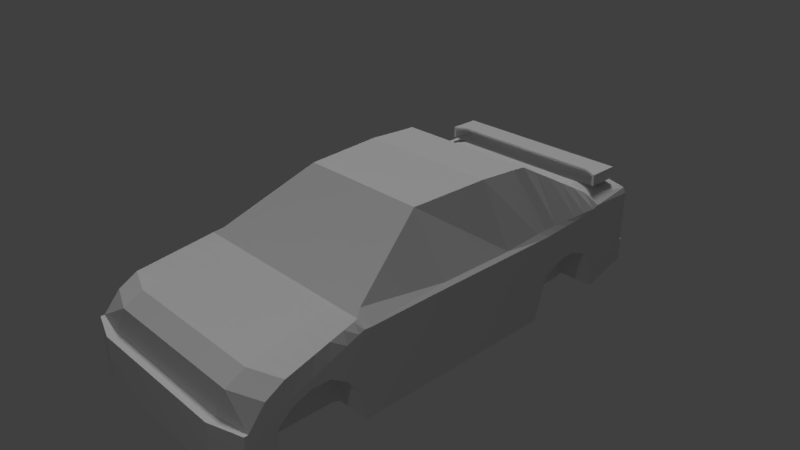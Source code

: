 # Source: evo.blend  (saved by Blender 2.79.0; exported with 4.5.12 LTS)
import bpy
from mathutils import Matrix  # noqa: F401  (used for matrix-valued properties, if any)

bpy.ops.wm.read_factory_settings(use_empty=True)
scene = bpy.context.scene
scene.name = 'Scene'

# ---- collections
col_collection_1 = bpy.data.collections.new('Collection 1'); scene.collection.children.link(col_collection_1)

# ---- materials (node trees are filled in below, after node groups)
mat_material = bpy.data.materials.new('Material')
mat_material.alpha_threshold = 0.0
mat_material.use_transparent_shadow = False
mat_material.roughness = 0.5
mat_material.line_color = (0.0, 0.0, 0.0, 1.0)

# ---- material node trees

# ---- world
world_world = bpy.data.worlds.new('World'); scene.world = world_world
world_world.color = (0.05088, 0.05088, 0.05088)
world_world.use_sun_shadow = False
world_world.sun_shadow_jitter_overblur = 0.0
world_world.cycles.sampling_method = 'MANUAL'

# ---- cameras
cam_camera = bpy.data.cameras.new('Camera')
cam_camera.clip_end = 100.0
cam_camera.lens = 35.0
cam_camera.sensor_width = 32.0
cam_camera.sensor_height = 18.0
cam_camera.ortho_scale = 7.314
cam_camera.dof.focus_distance = 0.0
cam_camera.dof.aperture_fstop = 128.0

# ---- lights
light_x = bpy.data.lights.new('サン', 'SUN')
light_x.transmission_factor = 0.0
light_x.angle = 0.1993
light_x.energy = 1.0
light_x.shadow_buffer_clip_start = 0.5
light_x.shadow_soft_size = 0.1
light_x.shadow_cascade_max_distance = 1000.0
light_lamp = bpy.data.lights.new('Lamp', 'POINT')
light_lamp.transmission_factor = 0.0
light_lamp.cutoff_distance = 30.0
light_lamp.energy = 100.0
light_lamp.shadow_buffer_clip_start = 1.001
light_lamp.shadow_soft_size = 0.1
light_lamp.shadow_maximum_resolution = 0.006
light_lamp.use_absolute_resolution = True

# ---- meshes
me_cube = bpy.data.meshes.new('Cube')
me_cube.from_pydata([(0.5942, 1.0, -1.0), (0.5942, -1.404, -1.0), (-1.085e-06, -3.141, -0.3451), (0.5942, -3.141, -0.3451), (0.5942, 1.0, 1.054), (0.5942, -1.404, 0.2822), (-1.043e-06, -3.022, -0.3451), (-5.062e-07, -3.022, -1.0), (0.5942, -0.1122, -1.0), (0.5942, -3.022, -0.3451), (0.5942, -0.1122, 1.02), (0.5942, -3.022, -1.0), (0.5942, 1.75, -1.0), (0.5942, -2.886, -1.0), (0.5942, 1.75, 1.012), (0.5942, -2.886, -0.07003), (0.5942, 2.691, -0.9773), (-4.573e-07, -2.886, -1.0), (0.5942, 2.691, 0.4768), (-9.937e-07, -2.886, -0.07003), (0.5942, 3.453, -0.762), (-8.993e-07, -2.622, 0.07545), (0.5942, 3.453, 0.4429), (-3.628e-07, -2.622, -1.0), (0.5942, 2.798, -0.9471), (0.5942, 2.798, 0.4721), (0.5942, -2.622, 0.07545), (0.5942, -2.622, -1.0), (1.788e-07, 1.0, -1.0), (0.0, -1.404, -1.0), (2.384e-07, 1.0, 1.054), (-5.364e-07, -1.404, 0.2822), (-1.192e-07, -0.1122, 1.02), (5.96e-08, -0.1122, -1.0), (3.576e-07, 1.75, -1.0), (4.768e-07, 1.75, 1.012), (5.96e-07, 2.691, -0.9773), (7.153e-07, 2.691, 0.4768), (8.345e-07, 3.453, -0.762), (9.537e-07, 3.453, 0.4429), (7.153e-07, 2.798, 0.4721), (6.557e-07, 2.798, -0.9471), (0.5942, -3.141, -1.0), (-5.484e-07, -3.141, -1.0), (1.517, -0.1122, -1.0), (1.517, -1.404, -1.0), (1.517, 1.0, -1.0), (1.001, 1.0, 1.054), (1.407, -1.404, 0.2822), (1.517, -2.939, -1.0), (1.517, -2.939, -0.3451), (0.9349, -0.1122, 1.02), (1.517, -2.992, -1.0), (1.509, -2.454, 0.07545), (1.509, -2.71, -0.07003), (1.517, -2.622, -1.0), (1.517, -2.886, -1.0), (1.517, -2.992, -0.3451), (1.517, 1.75, -0.3984), (1.031, 1.75, 1.012), (1.517, 2.691, -0.4485), (1.344, 2.691, 0.4768), (1.517, 3.453, -0.762), (1.405, 3.453, 0.3775), (1.517, 2.798, -0.9471), (1.351, 2.798, 0.4066), (-8.937e-07, -3.141, -0.5785), (0.5942, -3.141, -0.5785), (-8.026e-07, -2.886, -0.4014), (-7.081e-07, -2.622, -0.3078), (-8.514e-07, -3.022, -0.5785), (-3.453e-07, -1.404, -0.1747), (1.517, 1.0, 0.199), (1.517, -1.404, 0.1882), (1.517, -2.939, -0.5785), (1.517, -0.1122, 0.1999), (1.517, 1.75, 0.199), (1.517, -2.886, -0.4014), (1.517, -2.992, -0.5785), (1.517, 2.691, 0.26), (1.517, 3.453, 0.2883), (1.517, -2.622, -0.3078), (1.517, 2.798, 0.2905), (0.5942, -1.298, -1.0), (1.517, -1.298, -1.0), (0.5942, -1.298, 0.3431), (-5.02e-07, -1.298, 0.3431), (4.922e-09, -1.298, -1.0), (1.326, -1.298, 0.3431), (1.517, -1.298, 0.1892), (0.5942, -3.141, -0.5551), (1.465, 1.0, 0.2377), (1.517, -1.404, 0.1976), (1.517, -2.939, -0.5551), (1.459, 1.75, 0.2802), (1.517, -2.886, -0.3683), (1.517, -2.992, -0.5551), (1.517, 2.691, 0.2817), (1.477, 3.453, 0.3565), (1.517, -2.622, -0.2695), (1.517, 2.798, 0.3087), (-9.128e-07, -3.141, -0.5551), (-8.217e-07, -2.886, -0.3683), (-7.272e-07, -2.622, -0.2695), (-8.705e-07, -3.022, -0.5551), (-3.644e-07, -1.404, -0.129), (1.459, -0.1122, 0.2414), (1.498, -1.298, 0.2046), (1.056, 3.453, 0.4429), (1.056, 2.691, -0.4485), (1.056, 2.798, -0.9471), (0.7976, 1.0, 1.054), (0.7645, -0.1122, 1.02), (1.056, -3.022, -1.0), (1.056, -2.886, -1.0), (1.0, -1.404, 0.2822), (1.056, -2.622, 0.07545), (1.056, 3.453, -0.762), (1.056, -0.1122, -1.0), (1.056, -1.404, -1.0), (1.056, 2.798, 0.4721), (1.056, -3.141, -1.0), (1.056, -3.141, -0.3451), (1.056, -2.622, -1.0), (0.7645, 1.75, 1.012), (1.056, 2.691, 0.4768), (1.056, -3.022, -0.3451), (1.056, -2.886, -0.07003), (1.056, 1.75, -0.3984), (1.056, 1.0, -1.0), (1.056, -3.141, -0.5785), (1.056, -1.298, -1.0), (0.96, -1.298, 0.3431), (1.056, -3.141, -0.5551), (-7.256e-08, -1.648, -1.0), (-1.451e-07, -1.891, -1.0), (-2.177e-07, -2.135, -1.0), (-2.903e-07, -2.378, -1.0), (-6.09e-07, -1.648, 0.2408), (-6.816e-07, -1.891, 0.1995), (-7.541e-07, -2.135, 0.1581), (-8.267e-07, -2.378, 0.1168), (0.5942, -2.378, -1.0), (0.5942, -2.135, -1.0), (0.5942, -1.891, -1.0), (0.5942, -1.648, -1.0), (0.5942, -1.648, 0.2408), (0.5942, -1.891, 0.1995), (0.5942, -2.135, 0.1581), (0.5942, -2.378, 0.1168), (1.517, -2.378, -0.2867), (1.517, -2.135, -0.2057), (1.517, -1.891, -0.2057), (1.517, -1.648, -0.3633), (1.427, -1.614, 0.2408), (1.447, -1.824, 0.1995), (1.468, -2.034, 0.1581), (1.488, -2.244, 0.1168), (1.517, -1.648, 0.08901), (1.517, -1.891, -0.01018), (1.517, -2.135, -0.1094), (1.517, -2.378, -0.2086), (-4.179e-07, -1.648, -0.2013), (-4.904e-07, -1.891, -0.2279), (-5.63e-07, -2.135, -0.2545), (-6.356e-07, -2.378, -0.2811), (-4.37e-07, -1.648, -0.1571), (-5.095e-07, -1.891, -0.1852), (-5.821e-07, -2.135, -0.2133), (-6.547e-07, -2.378, -0.2414), (1.517, -1.648, 0.1042), (1.517, -1.891, 0.01077), (1.517, -2.135, -0.08264), (1.517, -2.378, -0.176), (1.044, -2.378, 0.1168), (1.033, -2.135, 0.1581), (1.022, -1.891, 0.1995), (1.011, -1.648, 0.2408), (1.056, -1.648, -0.3633), (1.056, -1.891, -0.2057), (1.056, -2.135, -0.2057), (1.056, -2.378, -0.2867), (1.019, 2.691, -0.9773), (0.7814, 1.0, 1.054), (1.019, -3.022, -1.0), (0.9681, -1.404, 0.2822), (1.019, 3.453, -0.762), (1.019, -1.404, -1.0), (1.019, -3.141, -0.3451), (1.019, -2.622, -1.0), (1.019, 2.691, 0.4768), (1.019, -2.886, -0.07003), (1.019, 1.0, -1.0), (1.019, 3.453, 0.4429), (1.019, 2.798, -0.9471), (0.751, -0.1122, 1.02), (1.019, -2.886, -1.0), (1.019, -2.622, 0.07545), (1.019, -0.1122, -1.0), (1.019, 2.798, 0.4721), (1.019, -3.141, -1.0), (0.751, 1.75, 1.012), (1.019, -3.022, -0.3451), (1.019, 1.75, -1.0), (1.019, -3.141, -0.5785), (1.019, -1.298, -1.0), (0.9309, -1.298, 0.3431), (1.019, -3.141, -0.5551), (1.019, -2.378, -1.0), (1.019, -2.135, -1.0), (1.019, -1.891, -1.0), (1.019, -1.648, -1.0), (0.9782, -1.648, 0.2408), (0.9884, -1.891, 0.1995), (0.9985, -2.135, 0.1581), (1.009, -2.378, 0.1168), (-3.512e-07, -2.583, -1.0), (-8.877e-07, -2.583, 0.08204), (0.5942, -2.583, 0.08204), (1.505, -2.42, 0.08204), (1.517, -2.583, -0.2919), (-6.965e-07, -2.583, -0.3035), (-7.156e-07, -2.583, -0.265), (1.517, -2.583, -0.2546), (1.056, -2.583, -0.4687), (0.5942, -2.583, -1.0), (1.517, -2.583, -0.4687), (1.054, -2.583, 0.08204), (1.019, -2.583, -1.0), (1.017, -2.583, 0.08204), (0.5942, -1.478, -1.0), (1.517, -1.478, -0.5971), (1.004, -1.478, 0.2696), (-2.208e-08, -1.478, -1.0), (-5.585e-07, -1.478, 0.2696), (0.5942, -1.478, 0.2696), (1.413, -1.468, 0.2696), (1.517, -1.478, 0.158), (-3.674e-07, -1.478, -0.1828), (-3.865e-07, -1.478, -0.1376), (1.517, -1.478, 0.1692), (1.056, -1.478, -0.5971), (0.9712, -1.478, 0.2696), (1.019, -1.478, -1.0), (0.5942, 1.938, 0.9047), (0.5942, 2.126, 0.7977), (0.5942, 2.314, 0.6907), (0.5942, 2.503, 0.5838), (0.5942, 1.938, -0.9955), (0.5942, 2.126, -0.9909), (0.5942, 2.314, -0.9864), (0.5942, 2.503, -0.9818), (4.053e-07, 1.938, -0.9955), (4.53e-07, 2.126, -0.9909), (5.007e-07, 2.314, -0.9864), (5.484e-07, 2.503, -0.9818), (5.245e-07, 1.938, 0.9047), (5.722e-07, 2.126, 0.7977), (6.199e-07, 2.314, 0.6907), (6.676e-07, 2.503, 0.5838), (1.085, 1.938, 0.9047), (1.159, 2.126, 0.7977), (1.227, 2.314, 0.6907), (1.292, 2.503, 0.5838), (1.517, 1.938, -0.3004), (1.517, 2.126, -0.2459), (1.517, 2.314, -0.2413), (1.517, 2.503, -0.3204), (1.517, 1.938, 0.2112), (1.517, 2.126, 0.2234), (1.517, 2.314, 0.2356), (1.517, 2.503, 0.2478), (1.47, 1.938, 0.2805), (1.482, 2.126, 0.2808), (1.494, 2.314, 0.2811), (1.505, 2.503, 0.2814), (1.056, 2.503, -0.3204), (1.056, 2.314, -0.2413), (1.056, 2.126, -0.2459), (1.056, 1.938, -0.3004), (0.8227, 1.938, 0.9047), (0.8809, 2.126, 0.7977), (0.9391, 2.314, 0.6907), (0.9973, 2.503, 0.5838), (0.8045, 1.938, 0.9047), (0.8581, 2.126, 0.7977), (0.9117, 2.314, 0.6907), (0.9652, 2.503, 0.5838), (1.019, 2.503, -0.9818), (1.019, 2.314, -0.9864), (1.019, 2.126, -0.9909), (1.019, 1.938, -0.9955), (0.5942, 1.581, -1.0), (0.5942, 1.581, 1.021), (4.233e-07, 1.581, 1.021), (3.175e-07, 1.581, -1.0), (1.517, 1.581, -1.0), (1.014, 1.581, 1.021), (1.517, 1.581, 0.199), (1.46, 1.581, 0.2707), (0.772, 1.581, 1.021), (1.056, 1.581, -1.0), (1.019, 1.581, -1.0), (0.7578, 1.581, 1.021), (-6.909e-07, -3.141, -0.8261), (-5.998e-07, -2.886, -0.753), (-5.053e-07, -2.622, -0.7144), (-6.486e-07, -3.022, -0.8261), (-1.425e-07, -1.404, -0.6595), (1.517, -0.1122, -0.5049), (0.5942, -3.141, -0.8261), (0.5942, 3.453, -0.442), (8.661e-07, 3.453, -0.442), (1.517, 1.0, -0.5053), (1.517, -1.404, -0.5097), (1.517, -2.939, -0.8261), (1.517, 1.75, -0.1519), (1.517, -2.886, -0.753), (1.517, -2.992, -0.8261), (1.517, 2.691, -0.1562), (1.517, 3.453, -0.4414), (1.517, -2.622, -0.7144), (1.517, 2.798, -0.4365), (1.517, -1.298, -0.5093), (1.056, 3.453, -0.4407), (1.056, -3.141, -0.8261), (1.517, -1.648, -0.1767), (1.517, -1.891, -0.125), (1.517, -2.135, -0.166), (1.517, -2.378, -0.2544), (-2.15e-07, -1.648, -0.6704), (-2.876e-07, -1.891, -0.6814), (-3.602e-07, -2.135, -0.6924), (-4.327e-07, -2.378, -0.7034), (1.019, -3.141, -0.8261), (1.019, 3.453, -0.4417), (1.517, -2.583, -0.3958), (-4.937e-07, -2.583, -0.7126), (-1.646e-07, -1.478, -0.6628), (1.517, -1.478, -0.2855), (1.517, 1.938, -0.08932), (1.517, 2.126, -0.05224), (1.517, 2.314, -0.04453), (1.517, 2.503, -0.08596), (1.517, 1.581, -0.5053), (0.5942, 3.539, -0.762), (8.345e-07, 3.539, -0.762), (1.019, 3.539, -0.762), (1.517, 3.48, -0.762), (1.056, 3.539, -0.762), (1.056, 3.539, -0.4407), (1.019, 3.539, -0.4417), (0.5942, 3.539, -0.442), (8.661e-07, 3.539, -0.442), (1.517, 3.48, -0.4414), (9.373e-07, 3.453, 0.2775), (0.5942, 3.453, 0.2775), (1.517, 3.453, 0.1959), (1.056, 3.453, 0.2777), (9.239e-07, 3.453, 0.2118), (0.5942, 3.453, 0.2118), (1.517, 3.453, 0.07598), (1.227, 3.453, 0.2123), (0.0, 3.453, -0.03599), (0.5942, 3.453, -0.03599), (1.517, 3.453, -0.03097), (1.056, 3.453, -0.03523), (0.5942, 3.402, 0.2118), (1.227, 3.402, 0.2123), (9.239e-07, 3.402, 0.2118), (0.0, 3.402, -0.03599), (0.5942, 3.402, -0.03599), (1.056, 3.402, -0.03523), (1.31, 3.385, 0.4767), (0.0, 3.385, 0.4767), (1.31, 2.946, 0.4767), (0.0, 2.946, 0.4767), (1.277, 3.385, 0.4767), (1.277, 2.946, 0.4767), (1.31, 2.946, 0.6392), (1.31, 3.385, 0.6392), (1.277, 2.946, 0.6392), (1.277, 3.385, 0.6392), (1.277, 2.946, 0.6099), (1.277, 3.385, 0.6099), (1.31, 3.385, 0.6099), (1.31, 2.946, 0.6099), (0.0, 3.032, 0.6392), (0.0, 3.385, 0.6392), (0.0, 3.032, 0.6099), (0.0, 3.385, 0.6099), (1.12, 3.032, 0.6392), (1.12, 3.032, 0.6099), (1.12, 3.385, 0.6099), (1.12, 3.385, 0.6392)], [], [(322, 64, 62, 320), (344, 296, 58, 316), (241, 119, 45, 231), (91, 47, 51, 106), (306, 23, 17, 305), (15, 19, 6, 9), (216, 225, 27, 23), (325, 121, 52, 318), (107, 88, 48, 92), (7, 11, 42, 43), (259, 247, 18, 37), (307, 7, 43, 304), (132, 115, 48, 88), (294, 293, 14, 35), (108, 120, 65, 63), (131, 118, 44, 84), (337, 216, 23, 306), (9, 6, 2, 3), (90, 3, 2, 101), (218, 217, 21, 26), (40, 25, 22, 39), (37, 18, 25, 40), (17, 13, 11, 7), (23, 27, 13, 17), (109, 110, 64, 60), (16, 36, 41, 24), (305, 17, 7, 307), (111, 112, 51, 47), (24, 41, 38, 20), (117, 186, 347, 349), (251, 255, 36, 16), (26, 21, 19, 15), (292, 295, 34, 12), (113, 114, 56, 49), (0, 8, 33, 28), (4, 30, 32, 10), (227, 116, 53, 219), (85, 86, 31, 5), (83, 1, 29, 87), (343, 267, 60, 319), (95, 54, 50, 93), (319, 60, 64, 322), (93, 50, 57, 96), (99, 53, 54, 95), (223, 219, 53, 99), (114, 123, 55, 56), (280, 124, 59, 260), (121, 113, 49, 52), (110, 117, 62, 64), (127, 126, 50, 54), (116, 127, 54, 53), (301, 128, 58, 296), (120, 125, 61, 65), (126, 122, 57, 50), (276, 109, 60, 267), (118, 129, 46, 44), (300, 111, 47, 297), (336, 220, 81, 321), (321, 81, 77, 317), (315, 74, 78, 318), (97, 79, 82, 100), (317, 77, 74, 315), (275, 271, 79, 97), (102, 68, 70, 104), (310, 67, 66, 304), (222, 221, 69, 103), (104, 70, 66, 101), (323, 89, 73, 314), (133, 130, 78, 96), (103, 69, 68, 102), (313, 72, 75, 309), (299, 298, 76, 94), (100, 82, 80, 98), (309, 75, 89, 323), (8, 83, 87, 33), (10, 32, 86, 85), (119, 131, 84, 45), (112, 132, 88, 51), (106, 51, 88, 107), (75, 106, 107, 89), (65, 100, 98, 63), (297, 299, 94, 59), (21, 103, 102, 19), (122, 133, 96, 57), (6, 104, 101, 2), (217, 222, 103, 21), (19, 102, 104, 6), (263, 275, 97, 61), (61, 97, 100, 65), (220, 223, 99, 81), (81, 99, 95, 77), (74, 93, 96, 78), (77, 95, 93, 74), (67, 90, 101, 66), (89, 107, 92, 73), (72, 91, 106, 75), (188, 207, 133, 122), (195, 206, 132, 112), (187, 205, 131, 119), (207, 204, 130, 133), (303, 183, 111, 300), (198, 192, 129, 118), (288, 182, 109, 276), (202, 188, 122, 126), (199, 190, 125, 120), (302, 203, 128, 301), (197, 191, 127, 116), (191, 202, 126, 127), (194, 186, 117, 110), (200, 184, 113, 121), (284, 201, 124, 280), (196, 189, 123, 114), (229, 197, 116, 227), (184, 196, 114, 113), (183, 195, 112, 111), (182, 194, 110, 109), (205, 198, 118, 131), (193, 199, 120, 108), (206, 185, 115, 132), (334, 200, 121, 325), (243, 187, 119, 241), (228, 208, 181, 224), (208, 209, 180, 181), (209, 210, 179, 180), (210, 211, 178, 179), (242, 212, 177, 232), (212, 213, 176, 177), (213, 214, 175, 176), (214, 215, 174, 175), (237, 240, 170, 158), (158, 170, 171, 159), (159, 171, 172, 160), (160, 172, 173, 161), (234, 239, 166, 138), (138, 166, 167, 139), (139, 167, 168, 140), (140, 168, 169, 141), (239, 238, 162, 166), (166, 162, 163, 167), (167, 163, 164, 168), (168, 164, 165, 169), (339, 237, 158, 326), (326, 158, 159, 327), (327, 159, 160, 328), (328, 160, 161, 329), (240, 236, 154, 170), (170, 154, 155, 171), (171, 155, 156, 172), (172, 156, 157, 173), (232, 177, 154, 236), (177, 176, 155, 154), (176, 175, 156, 155), (175, 174, 157, 156), (235, 234, 138, 146), (146, 138, 139, 147), (147, 139, 140, 148), (148, 140, 141, 149), (338, 233, 134, 330), (330, 134, 135, 331), (331, 135, 136, 332), (332, 136, 137, 333), (233, 230, 145, 134), (134, 145, 144, 135), (135, 144, 143, 136), (136, 143, 142, 137), (224, 181, 150, 226), (181, 180, 151, 150), (180, 179, 152, 151), (179, 178, 153, 152), (148, 149, 215, 214), (147, 148, 214, 213), (146, 147, 213, 212), (235, 146, 212, 242), (144, 145, 211, 210), (143, 144, 210, 209), (142, 143, 209, 208), (225, 142, 208, 228), (230, 1, 187, 243), (310, 42, 200, 334), (85, 5, 185, 206), (22, 25, 199, 193), (83, 8, 198, 205), (16, 24, 194, 182), (4, 10, 195, 183), (11, 13, 196, 184), (218, 26, 197, 229), (13, 27, 189, 196), (244, 14, 201, 284), (42, 11, 184, 200), (24, 20, 186, 194), (15, 9, 202, 191), (26, 15, 191, 197), (292, 12, 203, 302), (25, 18, 190, 199), (9, 3, 188, 202), (251, 16, 182, 288), (8, 0, 192, 198), (293, 4, 183, 303), (358, 356, 22, 108), (90, 67, 204, 207), (1, 83, 205, 187), (10, 85, 206, 195), (3, 90, 207, 188), (363, 364, 311, 312), (149, 218, 229, 215), (27, 225, 228, 189), (123, 224, 226, 55), (189, 228, 224, 123), (215, 229, 227, 174), (161, 173, 223, 220), (141, 169, 222, 217), (169, 165, 221, 222), (329, 161, 220, 336), (173, 157, 219, 223), (174, 227, 219, 157), (149, 141, 217, 218), (333, 137, 216, 337), (137, 142, 225, 216), (145, 230, 243, 211), (5, 235, 242, 185), (29, 1, 230, 233), (308, 29, 233, 338), (5, 31, 234, 235), (115, 232, 236, 48), (92, 48, 236, 240), (314, 73, 237, 339), (105, 71, 238, 239), (31, 105, 239, 234), (73, 92, 240, 237), (185, 242, 232, 115), (211, 243, 241, 178), (178, 241, 231, 153), (12, 248, 291, 203), (248, 249, 290, 291), (249, 250, 289, 290), (250, 251, 288, 289), (18, 247, 287, 190), (247, 246, 286, 287), (246, 245, 285, 286), (245, 244, 284, 285), (190, 287, 283, 125), (287, 286, 282, 283), (286, 285, 281, 282), (285, 284, 280, 281), (203, 291, 279, 128), (291, 290, 278, 279), (290, 289, 277, 278), (289, 288, 276, 277), (59, 94, 272, 260), (260, 272, 273, 261), (261, 273, 274, 262), (262, 274, 275, 263), (94, 76, 268, 272), (272, 268, 269, 273), (273, 269, 270, 274), (274, 270, 271, 275), (128, 279, 264, 58), (279, 278, 265, 264), (278, 277, 266, 265), (277, 276, 267, 266), (125, 283, 263, 61), (283, 282, 262, 263), (282, 281, 261, 262), (281, 280, 260, 261), (316, 58, 264, 340), (340, 264, 265, 341), (341, 265, 266, 342), (342, 266, 267, 343), (12, 34, 252, 248), (248, 252, 253, 249), (249, 253, 254, 250), (250, 254, 255, 251), (35, 14, 244, 256), (256, 244, 245, 257), (257, 245, 246, 258), (258, 246, 247, 259), (14, 293, 303, 201), (0, 292, 302, 192), (192, 302, 301, 129), (201, 303, 300, 124), (47, 91, 299, 297), (91, 72, 298, 299), (124, 300, 297, 59), (129, 301, 296, 46), (0, 28, 295, 292), (30, 4, 293, 294), (313, 46, 296, 344), (72, 313, 344, 298), (270, 342, 343, 271), (269, 341, 342, 270), (268, 340, 341, 269), (76, 316, 340, 268), (45, 314, 339, 231), (71, 308, 338, 238), (165, 333, 337, 221), (150, 329, 336, 226), (311, 335, 351, 352), (67, 310, 334, 204), (164, 332, 333, 165), (163, 331, 332, 164), (162, 330, 331, 163), (238, 338, 330, 162), (151, 328, 329, 150), (152, 327, 328, 151), (153, 326, 327, 152), (231, 339, 326, 153), (204, 334, 325, 130), (62, 117, 349, 348), (44, 309, 323, 84), (46, 313, 309, 44), (84, 323, 314, 45), (42, 310, 304, 43), (20, 38, 346, 345), (56, 317, 315, 49), (49, 315, 318, 52), (55, 321, 317, 56), (226, 336, 321, 55), (79, 319, 322, 82), (271, 343, 319, 79), (365, 320, 324, 366), (68, 305, 307, 70), (221, 337, 306, 69), (70, 307, 304, 66), (130, 325, 318, 78), (69, 306, 305, 68), (298, 344, 316, 76), (82, 322, 320, 80), (352, 345, 346, 353), (345, 352, 351, 347), (347, 351, 350, 349), (349, 350, 354, 348), (320, 62, 348, 354), (335, 324, 350, 351), (38, 312, 353, 346), (186, 20, 345, 347), (324, 320, 354, 350), (312, 311, 352, 353), (63, 357, 358, 108), (39, 22, 356, 355), (362, 360, 356, 358), (63, 98, 80, 357), (359, 360, 367, 369), (357, 361, 362, 358), (355, 356, 360, 359), (324, 311, 364, 366), (361, 365, 366, 362), (362, 366, 372, 368), (372, 371, 367, 368), (369, 367, 371, 370), (360, 362, 368, 367), (364, 363, 370, 371), (366, 364, 371, 372), (392, 391, 387, 389), (376, 378, 377, 374), (381, 379, 380, 382), (385, 384, 382, 380), (383, 386, 379, 381), (386, 385, 380, 379), (375, 373, 385, 386), (378, 375, 386, 383), (373, 377, 384, 385), (377, 378, 383, 384), (390, 389, 387, 388), (393, 392, 389, 390), (394, 393, 390, 388), (391, 394, 388, 387), (381, 382, 394, 391), (382, 384, 393, 394), (384, 383, 392, 393), (383, 381, 391, 392)])
_uv = me_cube.uv_layers.new(name='UVMap')
_uv.uv.foreach_set('vector', [0.2178, 0.8396, 0.2879, 0.8395, 0.2625, 0.9346, 0.2185, 0.9347, 0.2272, 0.6632, 0.2951, 0.6631, 0.2126, 0.6877, 0.1787, 0.6877, 0.8287, 0.9409, 0.8287, 0.883, 0.8931, 0.8825, 0.8931, 0.9405, 0.1239, 0.579, 0.0, 0.5787, 0.002984, 0.4173, 0.1233, 0.4177, 0.7594, 0.07525, 0.7195, 0.07525, 0.7195, 0.03695, 0.754, 0.03695, 0.9523, 0.6051, 0.9527, 0.6913, 0.9136, 0.692, 0.9132, 0.6059, 0.2951, 0.8883, 0.3781, 0.8883, 0.3781, 0.8939, 0.2951, 0.8939, 0.7438, 0.5395, 0.7195, 0.5395, 0.7201, 0.472, 0.7444, 0.4719, 0.7169, 0.2302, 0.6927, 0.2302, 0.704, 0.2147, 0.7195, 0.2148, 0.2951, 0.952, 0.3781, 0.952, 0.3781, 0.9692, 0.2951, 0.9692, 0.5075, 0.7812, 0.5904, 0.7812, 0.5905, 0.8085, 0.5076, 0.8086, 0.7438, 0.01713, 0.7195, 0.01713, 0.7195, 0.0, 0.7438, 0.0, 0.6416, 0.2302, 0.6473, 0.2147, 0.704, 0.2147, 0.6927, 0.2302, 0.507, 0.6475, 0.5899, 0.6475, 0.5899, 0.6719, 0.507, 0.6719, 0.655, 0.9191, 0.6549, 0.824, 0.6962, 0.824, 0.7039, 0.9191, 0.4425, 0.702, 0.4425, 0.5302, 0.5069, 0.5302, 0.5069, 0.702, 0.7596, 0.08089, 0.7195, 0.08089, 0.7195, 0.07525, 0.7594, 0.07525, 0.9727, 0.606, 0.9773, 0.6921, 0.9608, 0.693, 0.9563, 0.607, 0.7818, 0.6062, 0.8111, 0.6062, 0.8114, 0.6923, 0.7821, 0.6924, 0.5908, 0.04391, 0.5079, 0.04393, 0.5079, 0.0383, 0.5908, 0.03828, 0.5076, 0.824, 0.5905, 0.824, 0.5906, 0.9191, 0.5076, 0.9191, 0.5076, 0.8086, 0.5905, 0.8085, 0.5905, 0.824, 0.5076, 0.824, 0.2951, 0.9322, 0.3781, 0.9322, 0.3781, 0.952, 0.2951, 0.952, 0.2951, 0.8939, 0.3781, 0.8939, 0.3781, 0.9322, 0.2951, 0.9322, 0.5765, 0.9913, 0.5765, 0.9197, 0.6408, 0.9191, 0.6408, 0.9908, 0.3781, 0.1237, 0.2951, 0.1237, 0.2951, 0.1081, 0.3781, 0.1081, 0.754, 0.03695, 0.7195, 0.03695, 0.7195, 0.01713, 0.7438, 0.01713, 0.6183, 0.5632, 0.6136, 0.4019, 0.6374, 0.4019, 0.6467, 0.5632, 0.3781, 0.1081, 0.2951, 0.1081, 0.2951, 0.01236, 0.3781, 0.01236, 0.4425, 0.01236, 0.4374, 0.01236, 0.4374, 3.457e-08, 0.4425, 3.457e-08, 0.3781, 0.151, 0.2951, 0.151, 0.2951, 0.1237, 0.3781, 0.1237, 0.5908, 0.03828, 0.5079, 0.0383, 0.508, 3.406e-05, 0.591, 1.487e-05, 0.3781, 0.2847, 0.2951, 0.2847, 0.2951, 0.2603, 0.3781, 0.2603, 0.4425, 0.952, 0.4425, 0.9322, 0.5069, 0.9322, 0.5069, 0.9399, 0.3781, 0.3689, 0.3781, 0.5302, 0.2951, 0.5302, 0.2951, 0.3689, 0.5899, 0.5632, 0.5069, 0.5632, 0.5069, 0.4019, 0.5899, 0.4019, 0.655, 0.04389, 0.6552, 0.03826, 0.7185, 0.06258, 0.718, 0.06744, 0.5906, 0.2302, 0.5076, 0.2302, 0.5077, 0.2148, 0.5906, 0.2148, 0.3781, 0.702, 0.3781, 0.7175, 0.2951, 0.7175, 0.2951, 0.702, 0.1697, 0.7969, 0.2018, 0.7969, 0.2194, 0.8241, 0.1793, 0.8242, 0.2084, 0.01547, 0.1673, 0.04099, 0.2052, 0.007815, 0.2341, 0.007775, 0.1793, 0.8242, 0.2194, 0.8241, 0.2879, 0.8395, 0.2178, 0.8396, 0.2341, 0.007775, 0.2052, 0.007815, 0.2052, 0.0001235, 0.2341, 8.391e-05, 0.1949, 0.05379, 0.1473, 0.07818, 0.1673, 0.04099, 0.2084, 0.01547, 0.1928, 0.05943, 0.1463, 0.08304, 0.1473, 0.07818, 0.1949, 0.05379, 0.4425, 0.9322, 0.4425, 0.8939, 0.5069, 0.8939, 0.5069, 0.9322, 0.622, 0.6992, 0.6137, 0.6719, 0.6508, 0.6719, 0.6586, 0.6992, 0.4425, 0.9692, 0.4425, 0.952, 0.5069, 0.9399, 0.5069, 0.9476, 0.4425, 0.1081, 0.4425, 0.01236, 0.5069, 0.01236, 0.5069, 0.1081, 0.952, 0.5383, 0.9129, 0.539, 0.9131, 0.4718, 0.9527, 0.4718, 0.6552, 0.03826, 0.6554, 0.0, 0.7186, 0.02546, 0.7185, 0.06258, 0.9575, 0.8826, 0.9575, 0.9702, 0.8931, 0.9701, 0.8931, 0.8825, 0.6549, 0.824, 0.6549, 0.8085, 0.6953, 0.8085, 0.6962, 0.824, 0.9692, 0.5392, 0.9527, 0.5402, 0.9699, 0.4722, 0.9773, 0.4718, 0.7839, 0.9732, 0.7839, 1.0, 0.7195, 1.0, 0.7195, 0.9732, 0.4425, 0.5302, 0.4425, 0.3689, 0.5069, 0.3689, 0.5069, 0.5302, 0.6147, 0.6475, 0.6183, 0.5632, 0.6467, 0.5632, 0.6485, 0.6475, 0.2122, 0.0594, 0.1979, 0.05942, 0.2001, 0.05378, 0.2559, 0.05371, 0.2559, 0.05371, 0.2001, 0.05378, 0.213, 0.01546, 0.2612, 0.0154, 0.2713, 0.007724, 0.2373, 0.007771, 0.2373, 7.952e-05, 0.2713, 3.278e-05, 0.1192, 0.8243, 0.1222, 0.8243, 0.118, 0.8398, 0.1155, 0.8398, 0.2612, 0.0154, 0.213, 0.01546, 0.2373, 0.007771, 0.2713, 0.007724, 0.1189, 0.797, 0.1239, 0.797, 0.1222, 0.8243, 0.1192, 0.8243, 0.8077, 0.03695, 0.8031, 0.03695, 0.7784, 0.01713, 0.7816, 0.01713, 0.744, 0.6063, 0.7786, 0.6063, 0.7789, 0.6924, 0.7444, 0.6925, 0.8221, 0.08089, 0.8168, 0.08089, 0.8162, 0.07525, 0.8215, 0.07525, 0.7816, 0.01713, 0.7784, 0.01713, 0.7784, 0.0, 0.7816, 0.0, 0.2278, 0.2458, 0.1319, 0.2459, 0.132, 0.2304, 0.2278, 0.2303, 0.7816, 0.5394, 0.7783, 0.5394, 0.7789, 0.4719, 0.7821, 0.4718, 0.8215, 0.07525, 0.8162, 0.07525, 0.8031, 0.03695, 0.8077, 0.03695, 0.2272, 0.5789, 0.1306, 0.5791, 0.1304, 0.4178, 0.2272, 0.4177, 0.1193, 0.6633, 0.1306, 0.6634, 0.1306, 0.6878, 0.1179, 0.6877, 0.1155, 0.8398, 0.118, 0.8398, 0.1183, 0.9348, 0.1079, 0.9348, 0.2272, 0.4177, 0.1304, 0.4178, 0.1319, 0.2459, 0.2278, 0.2458, 0.3781, 0.5302, 0.3781, 0.702, 0.2951, 0.702, 0.2951, 0.5302, 0.5899, 0.4019, 0.5069, 0.4019, 0.5076, 0.2302, 0.5906, 0.2302, 0.4425, 0.7175, 0.4425, 0.702, 0.5069, 0.702, 0.5069, 0.7175, 0.6136, 0.4019, 0.6416, 0.2302, 0.6927, 0.2302, 0.6374, 0.4019, 0.1233, 0.4177, 0.002984, 0.4173, 0.1059, 0.2457, 0.1293, 0.2459, 0.9855, 0.8336, 0.9773, 0.8336, 0.9828, 0.6617, 0.9855, 0.6617, 0.6962, 0.824, 0.7195, 0.8241, 0.7139, 0.9191, 0.7039, 0.9191, 0.004848, 0.663, 0.1193, 0.6633, 0.1179, 0.6877, 0.006594, 0.6874, 0.8697, 0.07525, 0.8215, 0.07525, 0.8077, 0.03695, 0.8494, 0.03695, 0.8109, 0.5393, 0.7816, 0.5394, 0.7821, 0.4718, 0.8114, 0.4718, 0.811, 0.01713, 0.7816, 0.01713, 0.7816, 0.0, 0.811, 3.457e-08, 0.8706, 0.08089, 0.8221, 0.08089, 0.8215, 0.07525, 0.8697, 0.07525, 0.8494, 0.03695, 0.8077, 0.03695, 0.7816, 0.01713, 0.811, 0.01713, 0.07201, 0.7968, 0.1189, 0.797, 0.1192, 0.8243, 0.08802, 0.8241, 0.08802, 0.8241, 0.1192, 0.8243, 0.1155, 0.8398, 0.09782, 0.8396, 0.1979, 0.05942, 0.1928, 0.05943, 0.1949, 0.05379, 0.2001, 0.05378, 0.2001, 0.05378, 0.1949, 0.05379, 0.2084, 0.01547, 0.213, 0.01546, 0.2373, 0.007771, 0.2341, 0.007775, 0.2341, 8.391e-05, 0.2373, 7.952e-05, 0.213, 0.01546, 0.2084, 0.01547, 0.2341, 0.007775, 0.2373, 0.007771, 0.7786, 0.6063, 0.7818, 0.6062, 0.7821, 0.6924, 0.7789, 0.6924, 0.1319, 0.2459, 0.1293, 0.2459, 0.1307, 0.2304, 0.132, 0.2304, 0.9855, 0.9949, 0.9782, 0.9949, 0.9773, 0.8336, 0.9855, 0.8336, 0.8109, 0.5446, 0.7816, 0.5447, 0.7816, 0.5394, 0.8109, 0.5393, 0.6117, 0.4019, 0.6376, 0.2302, 0.6416, 0.2302, 0.6136, 0.4019, 0.4374, 0.7175, 0.4374, 0.702, 0.4425, 0.702, 0.4425, 0.7175, 0.7816, 0.5447, 0.7784, 0.5447, 0.7783, 0.5394, 0.7816, 0.5394, 0.6128, 0.6475, 0.616, 0.5632, 0.6183, 0.5632, 0.6147, 0.6475, 0.4374, 0.5302, 0.4374, 0.3689, 0.4425, 0.3689, 0.4425, 0.5302, 0.9129, 0.6054, 0.9129, 0.6327, 0.8413, 0.6348, 0.8231, 0.608, 0.9695, 0.5445, 0.953, 0.5455, 0.9527, 0.5402, 0.9692, 0.5392, 0.6498, 0.824, 0.6498, 0.8085, 0.6549, 0.8085, 0.6549, 0.824, 0.912, 0.4718, 0.9126, 0.4962, 0.831, 0.4985, 0.9129, 0.4718, 0.6501, 0.03826, 0.6502, 1.141e-06, 0.6554, 0.0, 0.6552, 0.03826, 0.9521, 0.5436, 0.913, 0.5443, 0.9129, 0.539, 0.952, 0.5383, 0.4374, 0.1081, 0.4374, 0.01236, 0.4425, 0.01236, 0.4425, 0.1081, 0.4374, 0.9692, 0.4374, 0.952, 0.4425, 0.952, 0.4425, 0.9692, 0.6194, 0.6992, 0.6118, 0.6719, 0.6137, 0.6719, 0.622, 0.6992, 0.4374, 0.9322, 0.4374, 0.8939, 0.4425, 0.8939, 0.4425, 0.9322, 0.6499, 0.0439, 0.6501, 0.03826, 0.6552, 0.03826, 0.655, 0.04389, 0.4374, 0.952, 0.4374, 0.9322, 0.4425, 0.9322, 0.4425, 0.952, 0.616, 0.5632, 0.6117, 0.4019, 0.6136, 0.4019, 0.6183, 0.5632, 0.9129, 0.6327, 0.9092, 0.6483, 0.9101, 0.6483, 0.8413, 0.6348, 0.4374, 0.702, 0.4374, 0.5302, 0.4425, 0.5302, 0.4425, 0.702, 0.6499, 0.9191, 0.6498, 0.824, 0.6549, 0.824, 0.655, 0.9191, 0.6376, 0.2302, 0.6428, 0.2147, 0.6473, 0.2147, 0.6416, 0.2302, 0.7438, 0.5448, 0.7195, 0.5449, 0.7195, 0.5395, 0.7438, 0.5395, 0.8273, 0.853, 0.8272, 0.8637, 0.8282, 0.8638, 0.7729, 0.8528, 0.8282, 0.6928, 0.828, 0.7225, 0.731, 0.7221, 0.7562, 0.6925, 0.828, 0.7225, 0.8278, 0.7578, 0.7197, 0.7574, 0.731, 0.7221, 0.8278, 0.7578, 0.8276, 0.7931, 0.7195, 0.7927, 0.7197, 0.7574, 0.8276, 0.7931, 0.8274, 0.8284, 0.741, 0.8281, 0.7195, 0.7927, 0.6433, 0.204, 0.6443, 0.1794, 0.6489, 0.1794, 0.6478, 0.204, 0.6443, 0.1794, 0.6457, 0.1442, 0.6505, 0.1442, 0.6489, 0.1794, 0.6457, 0.1442, 0.6472, 0.1089, 0.6521, 0.1089, 0.6505, 0.1442, 0.6472, 0.1089, 0.6486, 0.07356, 0.6536, 0.07356, 0.6521, 0.1089, 0.1362, 0.2197, 0.1346, 0.2197, 0.1436, 0.1951, 0.1456, 0.1951, 0.1456, 0.1951, 0.1436, 0.1951, 0.1564, 0.1598, 0.1593, 0.1598, 0.1593, 0.1598, 0.1564, 0.1598, 0.1692, 0.1244, 0.1729, 0.1244, 0.1729, 0.1244, 0.1692, 0.1244, 0.182, 0.08912, 0.1865, 0.08911, 0.8968, 0.2411, 0.8399, 0.2411, 0.8372, 0.2165, 0.8928, 0.2165, 0.8928, 0.2165, 0.8372, 0.2165, 0.8333, 0.1812, 0.887, 0.1812, 0.887, 0.1812, 0.8333, 0.1812, 0.8294, 0.1459, 0.8812, 0.1459, 0.8812, 0.1459, 0.8294, 0.1459, 0.8254, 0.1106, 0.8754, 0.1106, 0.8399, 0.2411, 0.8336, 0.2411, 0.831, 0.2165, 0.8372, 0.2165, 0.8372, 0.2165, 0.831, 0.2165, 0.8273, 0.1812, 0.8333, 0.1812, 0.8333, 0.1812, 0.8273, 0.1812, 0.8236, 0.1459, 0.8294, 0.1459, 0.8294, 0.1459, 0.8236, 0.1459, 0.8199, 0.1106, 0.8254, 0.1106, 0.1971, 0.2196, 0.1362, 0.2197, 0.1456, 0.1951, 0.1821, 0.195, 0.1821, 0.195, 0.1456, 0.1951, 0.1593, 0.1598, 0.175, 0.1597, 0.175, 0.1597, 0.1593, 0.1598, 0.1729, 0.1244, 0.1806, 0.1244, 0.1806, 0.1244, 0.1729, 0.1244, 0.1865, 0.08911, 0.1928, 0.0891, 0.1346, 0.2197, 0.1182, 0.2211, 0.1225, 0.1999, 0.1436, 0.1951, 0.1436, 0.1951, 0.1225, 0.1999, 0.1287, 0.1695, 0.1564, 0.1598, 0.1564, 0.1598, 0.1287, 0.1695, 0.1349, 0.139, 0.1692, 0.1244, 0.1692, 0.1244, 0.1349, 0.139, 0.1411, 0.1086, 0.182, 0.08912, 0.6478, 0.204, 0.6489, 0.1794, 0.7069, 0.1843, 0.7049, 0.2055, 0.6489, 0.1794, 0.6505, 0.1442, 0.7098, 0.1539, 0.7069, 0.1843, 0.6505, 0.1442, 0.6521, 0.1089, 0.7127, 0.1234, 0.7098, 0.1539, 0.6521, 0.1089, 0.6536, 0.07356, 0.7156, 0.09301, 0.7127, 0.1234, 0.5906, 0.204, 0.5077, 0.204, 0.5077, 0.1795, 0.5907, 0.1795, 0.5907, 0.1795, 0.5077, 0.1795, 0.5077, 0.1442, 0.5907, 0.1442, 0.5907, 0.1442, 0.5077, 0.1442, 0.5078, 0.1089, 0.5907, 0.1089, 0.5907, 0.1089, 0.5078, 0.1089, 0.5078, 0.07359, 0.5908, 0.07357, 0.7666, 0.2411, 0.7195, 0.2411, 0.7195, 0.2165, 0.7655, 0.2165, 0.7655, 0.2165, 0.7195, 0.2165, 0.7195, 0.1812, 0.764, 0.1812, 0.764, 0.1812, 0.7195, 0.1812, 0.7195, 0.1459, 0.7625, 0.1459, 0.7625, 0.1459, 0.7195, 0.1459, 0.7195, 0.1106, 0.7609, 0.1106, 0.2951, 0.7282, 0.3781, 0.7282, 0.3781, 0.7528, 0.2951, 0.7528, 0.2951, 0.7528, 0.3781, 0.7528, 0.3781, 0.7881, 0.2951, 0.7881, 0.2951, 0.7881, 0.3781, 0.7881, 0.3781, 0.8234, 0.2951, 0.8234, 0.2951, 0.8234, 0.3781, 0.8234, 0.3781, 0.8586, 0.2951, 0.8586, 0.9688, 0.2518, 0.9688, 0.2822, 0.9044, 0.2822, 0.9044, 0.2518, 0.9688, 0.2822, 0.9688, 0.3178, 0.9044, 0.3178, 0.9044, 0.2822, 0.9688, 0.3178, 0.9688, 0.3531, 0.9044, 0.3531, 0.9044, 0.3178, 0.9688, 0.3531, 0.9688, 0.3878, 0.9044, 0.3878, 0.9044, 0.3531, 0.5907, 0.1089, 0.5908, 0.07357, 0.6486, 0.07356, 0.6472, 0.1089, 0.5907, 0.1442, 0.5907, 0.1089, 0.6472, 0.1089, 0.6457, 0.1442, 0.5907, 0.1795, 0.5907, 0.1442, 0.6457, 0.1442, 0.6443, 0.1794, 0.5906, 0.204, 0.5907, 0.1795, 0.6443, 0.1794, 0.6433, 0.204, 0.3781, 0.7881, 0.3781, 0.7528, 0.4374, 0.7528, 0.4374, 0.7881, 0.3781, 0.8234, 0.3781, 0.7881, 0.4374, 0.7881, 0.4374, 0.8234, 0.3781, 0.8586, 0.3781, 0.8234, 0.4374, 0.8234, 0.4374, 0.8586, 0.3781, 0.8883, 0.3781, 0.8586, 0.4374, 0.8586, 0.4374, 0.8883, 0.3781, 0.7282, 0.3781, 0.7175, 0.4374, 0.7175, 0.4374, 0.7282, 0.744, 0.6063, 0.7198, 0.6064, 0.7195, 0.5449, 0.7438, 0.5448, 0.5906, 0.2302, 0.5906, 0.2148, 0.6428, 0.2147, 0.6376, 0.2302, 0.5906, 0.9191, 0.5905, 0.824, 0.6498, 0.824, 0.6499, 0.9191, 0.3781, 0.702, 0.3781, 0.5302, 0.4374, 0.5302, 0.4374, 0.702, 0.3781, 0.1237, 0.3781, 0.1081, 0.4374, 0.1081, 0.4374, 0.1237, 0.5899, 0.5632, 0.5899, 0.4019, 0.6117, 0.4019, 0.616, 0.5632, 0.3781, 0.952, 0.3781, 0.9322, 0.4374, 0.9322, 0.4374, 0.952, 0.5908, 0.04391, 0.5908, 0.03828, 0.6501, 0.03826, 0.6499, 0.0439, 0.3781, 0.9322, 0.3781, 0.8939, 0.4374, 0.8939, 0.4374, 0.9322, 0.59, 0.6992, 0.5899, 0.6719, 0.6118, 0.6719, 0.6194, 0.6992, 0.3781, 0.9692, 0.3781, 0.952, 0.4374, 0.952, 0.4374, 0.9692, 0.3781, 0.1081, 0.3781, 0.01236, 0.4374, 0.01236, 0.4374, 0.1081, 0.9523, 0.6051, 0.9132, 0.6059, 0.913, 0.5443, 0.9521, 0.5436, 0.5908, 0.03828, 0.591, 1.487e-05, 0.6502, 1.141e-06, 0.6501, 0.03826, 0.3781, 0.2847, 0.3781, 0.2603, 0.4374, 0.2603, 0.4374, 0.2847, 0.5905, 0.824, 0.5905, 0.8085, 0.6498, 0.8085, 0.6498, 0.824, 0.9727, 0.606, 0.9563, 0.607, 0.953, 0.5455, 0.9695, 0.5445, 0.3781, 0.151, 0.3781, 0.1237, 0.4374, 0.1237, 0.4374, 0.151, 0.3781, 0.5302, 0.3781, 0.3689, 0.4374, 0.3689, 0.4374, 0.5302, 0.5899, 0.6475, 0.5899, 0.5632, 0.616, 0.5632, 0.6128, 0.6475, 0.82, 0.4049, 0.82, 0.338, 0.8431, 0.338, 0.8431, 0.4049, 0.7818, 0.6062, 0.7786, 0.6063, 0.7784, 0.5447, 0.7816, 0.5447, 0.3781, 0.7175, 0.3781, 0.702, 0.4374, 0.702, 0.4374, 0.7175, 0.5899, 0.4019, 0.5906, 0.2302, 0.6376, 0.2302, 0.6117, 0.4019, 0.8111, 0.6062, 0.7818, 0.6062, 0.7816, 0.5447, 0.8109, 0.5446, 0.7673, 0.2518, 0.7673, 0.338, 0.7195, 0.338, 0.7195, 0.2518, 0.5908, 0.07357, 0.5908, 0.04391, 0.6499, 0.0439, 0.6486, 0.07356, 0.3781, 0.8939, 0.3781, 0.8883, 0.4374, 0.8883, 0.4374, 0.8939, 0.5121, 0.9963, 0.512, 0.9191, 0.5764, 0.9191, 0.5765, 0.9963, 0.5069, 0.9963, 0.5069, 0.9962, 0.512, 0.9191, 0.5121, 0.9963, 0.6486, 0.07356, 0.6499, 0.0439, 0.655, 0.04389, 0.6536, 0.07356, 0.1865, 0.08911, 0.182, 0.08912, 0.1928, 0.05943, 0.1979, 0.05942, 0.8754, 0.1106, 0.8254, 0.1106, 0.8221, 0.08089, 0.8706, 0.08089, 0.8254, 0.1106, 0.8199, 0.1106, 0.8168, 0.08089, 0.8221, 0.08089, 0.1928, 0.0891, 0.1865, 0.08911, 0.1979, 0.05942, 0.2122, 0.0594, 0.182, 0.08912, 0.1411, 0.1086, 0.1463, 0.08304, 0.1928, 0.05943, 0.6536, 0.07356, 0.655, 0.04389, 0.718, 0.06744, 0.7156, 0.09301, 0.5908, 0.07357, 0.5078, 0.07359, 0.5079, 0.04393, 0.5908, 0.04391, 0.7609, 0.1106, 0.7195, 0.1106, 0.7195, 0.08089, 0.7596, 0.08089, 0.2951, 0.8586, 0.3781, 0.8586, 0.3781, 0.8883, 0.2951, 0.8883, 0.3781, 0.7528, 0.3781, 0.7282, 0.4374, 0.7282, 0.4374, 0.7528, 0.5906, 0.2148, 0.5906, 0.204, 0.6433, 0.204, 0.6428, 0.2147, 0.2951, 0.7175, 0.3781, 0.7175, 0.3781, 0.7282, 0.2951, 0.7282, 0.7671, 0.2518, 0.7195, 0.2518, 0.7195, 0.2411, 0.7666, 0.2411, 0.5906, 0.2148, 0.5077, 0.2148, 0.5077, 0.204, 0.5906, 0.204, 0.6473, 0.2147, 0.6478, 0.204, 0.7049, 0.2055, 0.704, 0.2147, 0.1307, 0.2304, 0.1163, 0.2303, 0.1182, 0.2211, 0.1346, 0.2197, 0.2278, 0.2303, 0.132, 0.2304, 0.1362, 0.2197, 0.1971, 0.2196, 0.8411, 0.2518, 0.8347, 0.2518, 0.8336, 0.2411, 0.8399, 0.2411, 0.8985, 0.2518, 0.8411, 0.2518, 0.8399, 0.2411, 0.8968, 0.2411, 0.132, 0.2304, 0.1307, 0.2304, 0.1346, 0.2197, 0.1362, 0.2197, 0.6428, 0.2147, 0.6433, 0.204, 0.6478, 0.204, 0.6473, 0.2147, 0.8274, 0.8284, 0.8273, 0.853, 0.7729, 0.8528, 0.741, 0.8281, 0.8282, 0.9739, 0.8287, 0.9409, 0.8931, 0.9405, 0.8925, 0.9734, 0.3781, 0.2603, 0.3781, 0.233, 0.4374, 0.233, 0.4374, 0.2603, 0.3781, 0.233, 0.3781, 0.2056, 0.4374, 0.2057, 0.4374, 0.233, 0.3781, 0.2056, 0.3781, 0.1783, 0.4374, 0.1783, 0.4374, 0.2057, 0.3781, 0.1783, 0.3781, 0.151, 0.4374, 0.151, 0.4374, 0.1783, 0.5905, 0.8085, 0.5904, 0.7812, 0.6422, 0.7812, 0.6498, 0.8085, 0.5904, 0.7812, 0.5903, 0.7539, 0.6346, 0.7539, 0.6422, 0.7812, 0.5903, 0.7539, 0.5902, 0.7266, 0.627, 0.7266, 0.6346, 0.7539, 0.5902, 0.7266, 0.59, 0.6992, 0.6194, 0.6992, 0.627, 0.7266, 0.6498, 0.8085, 0.6422, 0.7812, 0.6467, 0.7812, 0.6549, 0.8085, 0.6422, 0.7812, 0.6346, 0.7539, 0.6384, 0.7539, 0.6467, 0.7812, 0.6346, 0.7539, 0.627, 0.7266, 0.6302, 0.7266, 0.6384, 0.7539, 0.627, 0.7266, 0.6194, 0.6992, 0.622, 0.6992, 0.6302, 0.7266, 0.9126, 0.4962, 0.9127, 0.5235, 0.8182, 0.5262, 0.831, 0.4985, 0.9127, 0.5235, 0.9127, 0.5508, 0.8114, 0.5537, 0.8182, 0.5262, 0.9127, 0.5508, 0.9128, 0.5781, 0.8115, 0.581, 0.8114, 0.5537, 0.9128, 0.5781, 0.9129, 0.6054, 0.8231, 0.608, 0.8115, 0.581, 0.006594, 0.6874, 0.1179, 0.6877, 0.1182, 0.715, 0.02267, 0.7148, 0.02267, 0.7148, 0.1182, 0.715, 0.1184, 0.7424, 0.03925, 0.7421, 0.03925, 0.7421, 0.1184, 0.7424, 0.1187, 0.7697, 0.05565, 0.7695, 0.05565, 0.7695, 0.1187, 0.7697, 0.1189, 0.797, 0.07201, 0.7968, 0.1179, 0.6877, 0.1306, 0.6878, 0.1289, 0.7151, 0.1182, 0.715, 0.1182, 0.715, 0.1289, 0.7151, 0.1272, 0.7424, 0.1184, 0.7424, 0.1184, 0.7424, 0.1272, 0.7424, 0.1255, 0.7697, 0.1187, 0.7697, 0.1187, 0.7697, 0.1255, 0.7697, 0.1239, 0.797, 0.1189, 0.797, 0.7839, 0.8638, 0.7839, 0.8914, 0.7195, 0.8914, 0.7195, 0.8638, 0.7839, 0.8914, 0.7839, 0.9189, 0.7195, 0.9189, 0.7195, 0.8914, 0.7839, 0.9189, 0.7839, 0.9462, 0.7195, 0.9462, 0.7195, 0.9189, 0.7839, 0.9462, 0.7839, 0.9732, 0.7195, 0.9732, 0.7195, 0.9462, 0.6549, 0.8085, 0.6467, 0.7812, 0.6879, 0.7812, 0.6953, 0.8085, 0.6467, 0.7812, 0.6384, 0.7539, 0.6786, 0.7539, 0.6879, 0.7812, 0.6384, 0.7539, 0.6302, 0.7266, 0.6691, 0.7265, 0.6786, 0.7539, 0.6302, 0.7266, 0.622, 0.6992, 0.6586, 0.6992, 0.6691, 0.7265, 0.1787, 0.6877, 0.2126, 0.6877, 0.1991, 0.715, 0.1701, 0.715, 0.1701, 0.715, 0.1991, 0.715, 0.1916, 0.7423, 0.165, 0.7423, 0.165, 0.7423, 0.1916, 0.7423, 0.191, 0.7696, 0.164, 0.7696, 0.164, 0.7696, 0.191, 0.7696, 0.2018, 0.7969, 0.1697, 0.7969, 0.3781, 0.2603, 0.2951, 0.2603, 0.2951, 0.233, 0.3781, 0.233, 0.3781, 0.233, 0.2951, 0.233, 0.2951, 0.2056, 0.3781, 0.2056, 0.3781, 0.2056, 0.2951, 0.2056, 0.2951, 0.1783, 0.3781, 0.1783, 0.3781, 0.1783, 0.2951, 0.1783, 0.2951, 0.151, 0.3781, 0.151, 0.507, 0.6719, 0.5899, 0.6719, 0.59, 0.6992, 0.5071, 0.6993, 0.5071, 0.6993, 0.59, 0.6992, 0.5902, 0.7266, 0.5072, 0.7266, 0.5072, 0.7266, 0.5902, 0.7266, 0.5903, 0.7539, 0.5073, 0.7539, 0.5073, 0.7539, 0.5903, 0.7539, 0.5904, 0.7812, 0.5075, 0.7812, 0.5899, 0.6719, 0.5899, 0.6475, 0.6128, 0.6475, 0.6118, 0.6719, 0.3781, 0.3689, 0.3781, 0.2847, 0.4374, 0.2847, 0.4374, 0.3689, 0.4374, 0.3689, 0.4374, 0.2847, 0.4425, 0.2847, 0.4425, 0.3689, 0.6118, 0.6719, 0.6128, 0.6475, 0.6147, 0.6475, 0.6137, 0.6719, 0.0, 0.5787, 0.1239, 0.579, 0.1193, 0.6633, 0.004848, 0.663, 0.1239, 0.579, 0.1306, 0.5791, 0.1306, 0.6634, 0.1193, 0.6633, 0.6137, 0.6719, 0.6147, 0.6475, 0.6485, 0.6475, 0.6508, 0.6719, 0.4425, 0.3689, 0.4425, 0.2847, 0.5069, 0.2847, 0.5069, 0.3689, 0.3781, 0.3689, 0.2951, 0.3689, 0.2951, 0.2847, 0.3781, 0.2847, 0.5069, 0.5632, 0.5899, 0.5632, 0.5899, 0.6475, 0.507, 0.6475, 0.2272, 0.5789, 0.2951, 0.5788, 0.2951, 0.6631, 0.2272, 0.6632, 0.1306, 0.5791, 0.2272, 0.5789, 0.2272, 0.6632, 0.1306, 0.6634, 0.1255, 0.7697, 0.164, 0.7696, 0.1697, 0.7969, 0.1239, 0.797, 0.1272, 0.7424, 0.165, 0.7423, 0.164, 0.7696, 0.1255, 0.7697, 0.1289, 0.7151, 0.1701, 0.715, 0.165, 0.7423, 0.1272, 0.7424, 0.1306, 0.6878, 0.1787, 0.6877, 0.1701, 0.715, 0.1289, 0.7151, 0.2951, 0.2302, 0.2278, 0.2303, 0.1971, 0.2196, 0.2398, 0.2195, 0.8347, 0.2518, 0.7671, 0.2518, 0.7666, 0.2411, 0.8336, 0.2411, 0.8199, 0.1106, 0.7609, 0.1106, 0.7596, 0.08089, 0.8168, 0.08089, 0.1972, 0.0891, 0.1928, 0.0891, 0.2122, 0.0594, 0.2222, 0.05939, 0.9773, 0.7792, 0.9773, 0.8407, 0.9654, 0.8407, 0.9654, 0.7792, 0.7786, 0.6063, 0.744, 0.6063, 0.7438, 0.5448, 0.7784, 0.5447, 0.8236, 0.1459, 0.7625, 0.1459, 0.7609, 0.1106, 0.8199, 0.1106, 0.8273, 0.1812, 0.764, 0.1812, 0.7625, 0.1459, 0.8236, 0.1459, 0.831, 0.2165, 0.7655, 0.2165, 0.764, 0.1812, 0.8273, 0.1812, 0.8336, 0.2411, 0.7666, 0.2411, 0.7655, 0.2165, 0.831, 0.2165, 0.1861, 0.1244, 0.1806, 0.1244, 0.1928, 0.0891, 0.1972, 0.0891, 0.1861, 0.1597, 0.175, 0.1597, 0.1806, 0.1244, 0.1861, 0.1244, 0.2077, 0.195, 0.1821, 0.195, 0.175, 0.1597, 0.1861, 0.1597, 0.2398, 0.2195, 0.1971, 0.2196, 0.1821, 0.195, 0.2077, 0.195, 0.7784, 0.5447, 0.7438, 0.5448, 0.7438, 0.5395, 0.7783, 0.5394, 0.5069, 0.01236, 0.4425, 0.01236, 0.4425, 3.457e-08, 0.5069, 0.008497, 0.2951, 0.4176, 0.2272, 0.4177, 0.2278, 0.2458, 0.2951, 0.2457, 0.2951, 0.5788, 0.2272, 0.5789, 0.2272, 0.4177, 0.2951, 0.4176, 0.2951, 0.2457, 0.2278, 0.2458, 0.2278, 0.2303, 0.2951, 0.2302, 0.7198, 0.6064, 0.744, 0.6063, 0.7444, 0.6925, 0.7201, 0.6925, 0.3781, 0.01236, 0.2951, 0.01236, 0.2951, 0.0, 0.3781, 3.457e-08, 0.2951, 0.01535, 0.2612, 0.0154, 0.2713, 0.007724, 0.2951, 0.007691, 0.2951, 0.007691, 0.2713, 0.007724, 0.2713, 3.278e-05, 0.2951, 0.0, 0.2951, 0.05365, 0.2559, 0.05371, 0.2612, 0.0154, 0.2951, 0.01535, 0.2222, 0.05939, 0.2122, 0.0594, 0.2559, 0.05371, 0.2951, 0.05365, 0.1222, 0.8243, 0.1793, 0.8242, 0.2178, 0.8396, 0.118, 0.8398, 0.1239, 0.797, 0.1697, 0.7969, 0.1793, 0.8242, 0.1222, 0.8243, 0.7619, 0.4718, 0.7196, 0.4718, 0.7197, 0.4049, 0.7674, 0.4049, 0.8031, 0.03695, 0.754, 0.03695, 0.7438, 0.01713, 0.7784, 0.01713, 0.8168, 0.08089, 0.7596, 0.08089, 0.7594, 0.07525, 0.8162, 0.07525, 0.7784, 0.01713, 0.7438, 0.01713, 0.7438, 0.0, 0.7784, 0.0, 0.7783, 0.5394, 0.7438, 0.5395, 0.7444, 0.4719, 0.7789, 0.4719, 0.8162, 0.07525, 0.7594, 0.07525, 0.754, 0.03695, 0.8031, 0.03695, 0.1306, 0.6634, 0.2272, 0.6632, 0.1787, 0.6877, 0.1306, 0.6878, 0.118, 0.8398, 0.2178, 0.8396, 0.2185, 0.9347, 0.1183, 0.9348, 0.8987, 0.1339, 0.9434, 0.1338, 0.9435, 0.22, 0.8988, 0.22, 0.9434, 0.1338, 0.8987, 0.1339, 0.8987, 0.07229, 0.9434, 0.07226, 0.9434, 0.07226, 0.8987, 0.07229, 0.8985, 0.06697, 0.9434, 0.06694, 0.9434, 0.06694, 0.8985, 0.06697, 0.8987, 2.292e-05, 0.9435, 0.0, 0.2185, 0.9347, 0.2625, 0.9346, 0.2625, 0.9385, 0.2185, 0.9386, 0.9773, 0.8407, 0.9773, 0.8461, 0.9654, 0.8461, 0.9654, 0.8407, 0.9044, 0.4342, 0.9044, 0.3878, 0.9163, 0.3878, 0.9163, 0.4342, 0.4374, 0.01236, 0.3781, 0.01236, 0.3781, 3.457e-08, 0.4374, 3.457e-08, 0.9773, 0.8461, 0.9773, 0.913, 0.9736, 0.913, 0.9654, 0.8461, 0.9773, 0.693, 0.9773, 0.7792, 0.9654, 0.7792, 0.9654, 0.693, 0.8339, 0.4556, 0.8086, 0.4718, 0.82, 0.4049, 0.8431, 0.4049, 0.8431, 0.2518, 0.8431, 0.338, 0.82, 0.338, 0.82, 0.2518, 0.8109, 0.4298, 0.8108, 0.338, 0.82, 0.338, 0.82, 0.4049, 0.8339, 0.4556, 0.831, 0.466, 0.8215, 0.4718, 0.8086, 0.4718, 0.9599, 0.693, 0.9599, 0.7792, 0.9527, 0.7792, 0.9527, 0.693, 0.8086, 0.4718, 0.7918, 0.4718, 0.8109, 0.4298, 0.82, 0.4049, 0.82, 0.2518, 0.82, 0.338, 0.8108, 0.338, 0.8108, 0.2518, 0.7197, 0.4049, 0.7195, 0.338, 0.7673, 0.338, 0.7674, 0.4049, 0.7918, 0.4718, 0.7619, 0.4718, 0.7674, 0.4049, 0.8109, 0.4298, 0.9163, 0.4332, 0.9163, 0.3878, 0.9235, 0.3878, 0.9235, 0.4332, 0.9435, 0.1531, 0.9435, 0.08616, 0.987, 0.08618, 0.987, 0.178, 0.987, 1.923e-05, 0.987, 0.08618, 0.9435, 0.08616, 0.9435, 0.0, 0.9599, 0.7792, 0.9599, 0.871, 0.9527, 0.871, 0.9527, 0.7792, 0.9855, 0.7479, 0.9855, 0.6617, 0.9927, 0.6617, 0.9927, 0.7479, 0.9855, 0.8148, 0.9855, 0.7479, 0.9927, 0.7479, 0.9927, 0.8148, 0.9874, 0.2794, 0.9915, 0.2795, 0.9888, 0.4417, 0.9847, 0.4416, 0.9044, 0.2518, 0.9044, 0.437, 0.8431, 0.437, 0.8431, 0.2518, 0.8282, 0.6973, 0.8282, 0.6925, 0.8895, 0.6925, 0.8895, 0.6973, 0.9814, 0.4718, 0.9814, 0.4765, 0.9773, 0.4765, 0.9773, 0.4718, 0.9874, 0.2569, 0.9874, 0.2522, 0.9915, 0.2522, 0.9915, 0.257, 0.8022, 0.9275, 0.8022, 0.8638, 0.8062, 0.8638, 0.8062, 0.9275, 0.7839, 0.9275, 0.7839, 0.8638, 0.8022, 0.8638, 0.8022, 0.9275, 0.9688, 0.2565, 0.9689, 0.2518, 0.9874, 0.2522, 0.9874, 0.2569, 1.0, 0.4718, 1.0, 0.4765, 0.9814, 0.4765, 0.9814, 0.4718, 0.8248, 0.8638, 0.8248, 0.9275, 0.8062, 0.9275, 0.8062, 0.8638, 0.9276, 0.3878, 0.9276, 0.439, 0.9235, 0.439, 0.9235, 0.3878, 0.9508, 0.8549, 0.9015, 0.8549, 0.9015, 0.6925, 0.9508, 0.6925, 0.9773, 0.4994, 0.9814, 0.4994, 0.9814, 0.6617, 0.9773, 0.6617, 0.8401, 0.7201, 0.8895, 0.7201, 0.8895, 0.8825, 0.8401, 0.8825, 0.8282, 0.6973, 0.8895, 0.6973, 0.8895, 0.7201, 0.8401, 0.7201, 0.9773, 0.4765, 0.9814, 0.4765, 0.9814, 0.4994, 0.9773, 0.4994, 0.9508, 0.8778, 0.8895, 0.8778, 0.9015, 0.8549, 0.9508, 0.8549, 0.9874, 0.2569, 0.9915, 0.257, 0.9915, 0.2795, 0.9874, 0.2794])
me_cube.materials.append(mat_material)
me_cube.use_remesh_preserve_volume = False
me_cube.use_remesh_preserve_attributes = False
me_cube.use_mirror_vertex_groups = False
me_cube.update()

# ---- objects
ob_x = bpy.data.objects.new('サン', light_x)
ob_cube = bpy.data.objects.new('Cube', me_cube)
ob_lamp = bpy.data.objects.new('Lamp', light_lamp)
ob_camera = bpy.data.objects.new('Camera', cam_camera)

# ---- transforms, parenting, visibility, modifiers, constraints
ob_x.location = (0.0, 0.0, 0.0)
ob_x.rotation_euler = (-0.5257, -0.3096, 0.1671)
ob_x.lineart.crease_threshold = 0.0
ob_cube.location = (0.0, 0.0, 0.0)
ob_cube.lock_rotations_4d = False
ob_cube.empty_display_type = 'ARROWS'
ob_cube.lineart.crease_threshold = 0.0
_m = ob_cube.modifiers.new('ミラー', 'MIRROR')
_m.use_clip = True
ob_lamp.location = (4.076, -8.011, 5.904)
ob_lamp.rotation_euler = (0.6503, 0.05522, 1.866)
ob_lamp.lock_rotations_4d = False
ob_lamp.empty_display_type = 'ARROWS'
ob_lamp.color = (0.0, 0.0, 0.0, 0.0)
ob_lamp.lineart.crease_threshold = 0.0
ob_camera.location = (7.481, -6.508, 5.344)
ob_camera.rotation_euler = (1.109, 0.0, 0.8149)
ob_camera.lock_rotations_4d = False
ob_camera.empty_display_type = 'ARROWS'
ob_camera.color = (0.0, 0.0, 0.0, 0.0)
ob_camera.display_type = 'WIRE'
ob_camera.lineart.crease_threshold = 0.0

# ---- collection membership
col_collection_1.objects.link(ob_x)
col_collection_1.objects.link(ob_cube)
col_collection_1.objects.link(ob_lamp)
col_collection_1.objects.link(ob_camera)

# ---- scene / render settings (as saved in the file)
scene.camera = ob_camera
scene.frame_start = 1; scene.frame_end = 250; scene.frame_set(1)
scene.render.engine = 'BLENDER_EEVEE_NEXT'
scene.render.resolution_percentage = 50
scene.render.dither_intensity = 0.0
scene.cycles.use_denoising = False
scene.cycles.samples = 128
scene.cycles.sampling_pattern = 'TABULATED_SOBOL'
scene.cycles.use_adaptive_sampling = False
scene.cycles.use_light_tree = False
scene.cycles.blur_glossy = 0.0
scene.cycles.sample_clamp_indirect = 0.0
scene.view_settings.view_transform = 'Standard'
bpy.context.view_layer.update()
